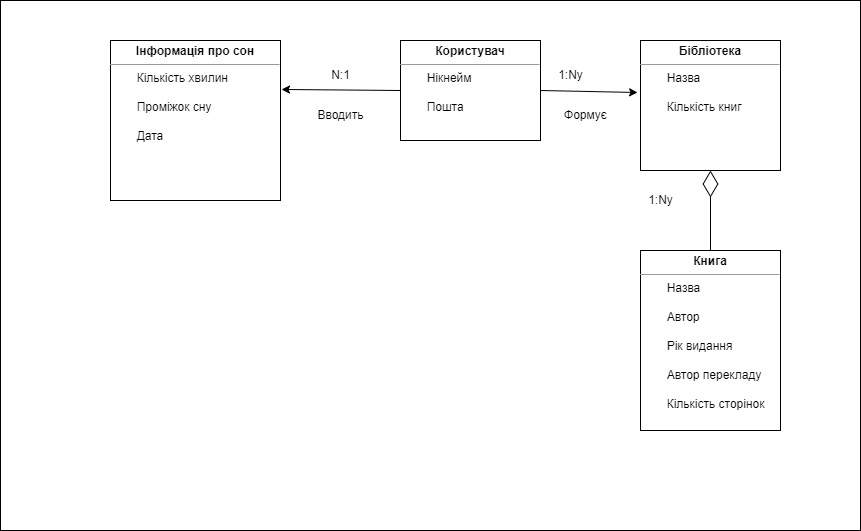

The diagram above was exported from draw.io. Its source (the exported page's mxGraphModel, read from the mxfile embedded in the PNG):
<mxGraphModel dx="1422" dy="772" grid="1" gridSize="10" guides="1" tooltips="1" connect="1" arrows="1" fold="1" page="1" pageScale="1" pageWidth="827" pageHeight="1169" math="0" shadow="0">
  <root>
    <mxCell id="0" />
    <mxCell id="1" parent="0" />
    <mxCell id="7eK3jFxs_7ErP9RoA02_-1" value="" style="rounded=0;whiteSpace=wrap;html=1;" parent="1" vertex="1">
      <mxGeometry x="90" y="400" width="860" height="530" as="geometry" />
    </mxCell>
    <mxCell id="dzIlwrpt_Bm9CWsazK-I-1" value="&lt;p style=&quot;margin:0px;margin-top:4px;text-align:center;&quot;&gt;&lt;b&gt;Користувач&lt;/b&gt;&lt;/p&gt;&lt;hr size=&quot;1&quot;&gt;&lt;div style=&quot;height:2px;&quot;&gt;&lt;span style=&quot;white-space: pre;&quot;&gt;&#09;&lt;/span&gt;Нікнейм&lt;br&gt;&lt;span style=&quot;white-space: pre;&quot;&gt;&#09;&lt;/span&gt;&lt;br&gt;&lt;span style=&quot;white-space: pre;&quot;&gt;&#09;&lt;/span&gt;Пошта&lt;br&gt;&lt;br&gt;&lt;span style=&quot;white-space: pre;&quot;&gt;&#09;&lt;/span&gt;&lt;br&gt;&lt;/div&gt;&lt;div style=&quot;height:2px;&quot;&gt;&lt;br&gt;&lt;/div&gt;" style="verticalAlign=top;align=left;overflow=fill;fontSize=12;fontFamily=Helvetica;html=1;" parent="1" vertex="1">
      <mxGeometry x="490" y="440" width="140" height="100" as="geometry" />
    </mxCell>
    <mxCell id="dzIlwrpt_Bm9CWsazK-I-2" value="&lt;p style=&quot;margin:0px;margin-top:4px;text-align:center;&quot;&gt;&lt;b&gt;Бібліотека&lt;/b&gt;&lt;/p&gt;&lt;hr size=&quot;1&quot;&gt;&lt;div style=&quot;height:2px;&quot;&gt;&lt;span style=&quot;white-space: pre;&quot;&gt;&#09;&lt;/span&gt;Назва&lt;br&gt;&lt;br&gt;&lt;span style=&quot;white-space: pre;&quot;&gt;&#09;&lt;/span&gt;Кількість книг&lt;br&gt;&lt;br&gt;&lt;span style=&quot;white-space: pre;&quot;&gt;&#09;&lt;/span&gt;&lt;br&gt;&lt;/div&gt;" style="verticalAlign=top;align=left;overflow=fill;fontSize=12;fontFamily=Helvetica;html=1;" parent="1" vertex="1">
      <mxGeometry x="730" y="440" width="140" height="130" as="geometry" />
    </mxCell>
    <mxCell id="dzIlwrpt_Bm9CWsazK-I-3" value="&lt;p style=&quot;margin:0px;margin-top:4px;text-align:center;&quot;&gt;&lt;b&gt;Книга&lt;/b&gt;&lt;/p&gt;&lt;hr size=&quot;1&quot;&gt;&lt;div style=&quot;height:2px;&quot;&gt;&lt;span style=&quot;white-space: pre;&quot;&gt;&#09;&lt;/span&gt;Назва&lt;br&gt;&lt;br&gt;&lt;span style=&quot;white-space: pre;&quot;&gt;&#09;&lt;/span&gt;Автор&lt;br&gt;&lt;br&gt;&lt;span style=&quot;white-space: pre;&quot;&gt;&#09;&lt;/span&gt;Рік видання&lt;br&gt;&lt;br&gt;&lt;span style=&quot;white-space: pre;&quot;&gt;&#09;&lt;/span&gt;Автор перекладу&lt;br&gt;&lt;br&gt;&lt;span style=&quot;white-space: pre;&quot;&gt;&#09;&lt;/span&gt;Кількість сторінок&lt;br&gt;&lt;br&gt;&lt;/div&gt;" style="verticalAlign=top;align=left;overflow=fill;fontSize=12;fontFamily=Helvetica;html=1;" parent="1" vertex="1">
      <mxGeometry x="730" y="650" width="140" height="180" as="geometry" />
    </mxCell>
    <mxCell id="dzIlwrpt_Bm9CWsazK-I-4" value="&lt;p style=&quot;margin:0px;margin-top:4px;text-align:center;&quot;&gt;&lt;b&gt;Інформація про сон&lt;/b&gt;&lt;/p&gt;&lt;hr size=&quot;1&quot;&gt;&lt;div style=&quot;height:2px;&quot;&gt;&lt;span style=&quot;white-space: pre;&quot;&gt;&#09;&lt;/span&gt;Кількість хвилин&lt;br&gt;&lt;br&gt;&lt;span style=&quot;white-space: pre;&quot;&gt;&#09;&lt;/span&gt;Проміжок сну&lt;br&gt;&lt;br&gt;&lt;span style=&quot;white-space: pre;&quot;&gt;&#09;&lt;/span&gt;Дата&lt;br&gt;&lt;/div&gt;" style="verticalAlign=top;align=left;overflow=fill;fontSize=12;fontFamily=Helvetica;html=1;" parent="1" vertex="1">
      <mxGeometry x="200" y="440" width="170" height="160" as="geometry" />
    </mxCell>
    <mxCell id="dzIlwrpt_Bm9CWsazK-I-5" value="" style="endArrow=classic;html=1;rounded=0;exitX=1;exitY=0.5;exitDx=0;exitDy=0;entryX=-0.021;entryY=0.4;entryDx=0;entryDy=0;entryPerimeter=0;" parent="1" source="dzIlwrpt_Bm9CWsazK-I-1" target="dzIlwrpt_Bm9CWsazK-I-2" edge="1">
      <mxGeometry width="50" height="50" relative="1" as="geometry">
        <mxPoint x="580" y="520" as="sourcePoint" />
        <mxPoint x="630" y="470" as="targetPoint" />
      </mxGeometry>
    </mxCell>
    <mxCell id="dzIlwrpt_Bm9CWsazK-I-6" value="1:Nу" style="text;html=1;align=center;verticalAlign=middle;resizable=0;points=[];autosize=1;strokeColor=none;fillColor=none;" parent="1" vertex="1">
      <mxGeometry x="725" y="585" width="50" height="30" as="geometry" />
    </mxCell>
    <mxCell id="dzIlwrpt_Bm9CWsazK-I-9" value="1:Nу" style="text;html=1;align=center;verticalAlign=middle;resizable=0;points=[];autosize=1;strokeColor=none;fillColor=none;" parent="1" vertex="1">
      <mxGeometry x="635" y="460" width="50" height="30" as="geometry" />
    </mxCell>
    <mxCell id="dzIlwrpt_Bm9CWsazK-I-10" value="N:1" style="text;html=1;align=center;verticalAlign=middle;resizable=0;points=[];autosize=1;strokeColor=none;fillColor=none;" parent="1" vertex="1">
      <mxGeometry x="410" y="460" width="40" height="30" as="geometry" />
    </mxCell>
    <mxCell id="dzIlwrpt_Bm9CWsazK-I-12" value="" style="endArrow=classic;html=1;rounded=0;exitX=0;exitY=0.5;exitDx=0;exitDy=0;entryX=1.006;entryY=0.306;entryDx=0;entryDy=0;entryPerimeter=0;" parent="1" source="dzIlwrpt_Bm9CWsazK-I-1" target="dzIlwrpt_Bm9CWsazK-I-4" edge="1">
      <mxGeometry width="50" height="50" relative="1" as="geometry">
        <mxPoint x="640" y="500" as="sourcePoint" />
        <mxPoint x="717.06" y="502" as="targetPoint" />
      </mxGeometry>
    </mxCell>
    <mxCell id="dzIlwrpt_Bm9CWsazK-I-14" value="Вводить" style="text;html=1;align=center;verticalAlign=middle;resizable=0;points=[];autosize=1;strokeColor=none;fillColor=none;" parent="1" vertex="1">
      <mxGeometry x="395" y="500" width="70" height="30" as="geometry" />
    </mxCell>
    <mxCell id="dzIlwrpt_Bm9CWsazK-I-15" value="Формує" style="text;html=1;align=center;verticalAlign=middle;resizable=0;points=[];autosize=1;strokeColor=none;fillColor=none;" parent="1" vertex="1">
      <mxGeometry x="640" y="500" width="70" height="30" as="geometry" />
    </mxCell>
    <mxCell id="dzIlwrpt_Bm9CWsazK-I-18" value="" style="endArrow=diamondThin;endFill=0;endSize=24;html=1;rounded=0;entryX=0.5;entryY=1;entryDx=0;entryDy=0;exitX=0.5;exitY=0;exitDx=0;exitDy=0;" parent="1" source="dzIlwrpt_Bm9CWsazK-I-3" target="dzIlwrpt_Bm9CWsazK-I-2" edge="1">
      <mxGeometry width="160" relative="1" as="geometry">
        <mxPoint x="520" y="600" as="sourcePoint" />
        <mxPoint x="680" y="600" as="targetPoint" />
      </mxGeometry>
    </mxCell>
  </root>
</mxGraphModel>